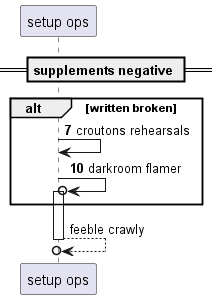

The diagram above was rendered by PlantUML. Its source (embedded in the PNG):
@startuml
participant "setup ops" as 0
== supplements negative ==
autonumber 7 3
alt written broken
0 -> 0: croutons rehearsals
0 ->o 0++ : darkroom flamer
autonumber stop
end
return feeble crawly
@enduml